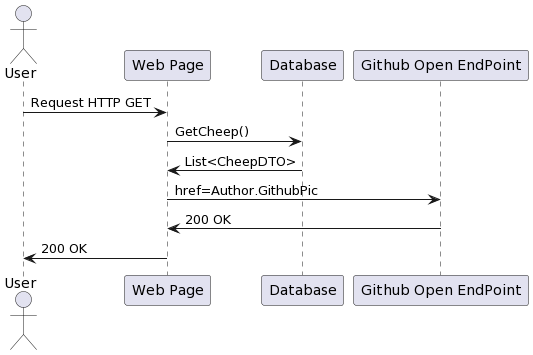

The diagram above was rendered by PlantUML. Its source (embedded in the PNG):
@startuml
actor User
participant "Web Page" as Web
participant "Database" as DB
participant "Github Open EndPoint" as GEP

User -> Web: Request HTTP GET
Web -> DB: GetCheep()
DB -> Web: List<CheepDTO>
Web -> GEP: href=Author.GithubPic
GEP -> Web: 200 OK
Web -> User: 200 OK
@enduml